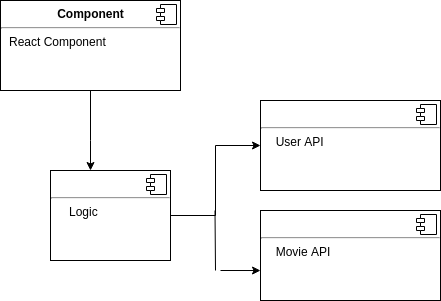

The diagram above was exported from draw.io. Its source (the exported page's mxGraphModel, read from the mxfile embedded in the PNG):
<mxGraphModel dx="868" dy="366" grid="1" gridSize="10" guides="1" tooltips="1" connect="1" arrows="1" fold="1" page="1" pageScale="1" pageWidth="827" pageHeight="1169" math="0" shadow="0">
  <root>
    <mxCell id="0" />
    <mxCell id="1" parent="0" />
    <mxCell id="eAWpYyQyrppSbACCPzGv-10" value="" style="edgeStyle=orthogonalEdgeStyle;rounded=0;orthogonalLoop=1;jettySize=auto;html=1;" edge="1" parent="1" source="eAWpYyQyrppSbACCPzGv-6" target="eAWpYyQyrppSbACCPzGv-8">
      <mxGeometry relative="1" as="geometry">
        <Array as="points">
          <mxPoint x="120" y="160" />
          <mxPoint x="120" y="160" />
        </Array>
      </mxGeometry>
    </mxCell>
    <mxCell id="eAWpYyQyrppSbACCPzGv-6" value="&lt;p style=&quot;margin: 0px ; margin-top: 6px ; text-align: center&quot;&gt;&lt;b&gt;Component&lt;/b&gt;&lt;/p&gt;&lt;hr&gt;&lt;p style=&quot;margin: 0px ; margin-left: 8px&quot;&gt;React Component&lt;br&gt;&lt;br&gt;&lt;/p&gt;" style="align=left;overflow=fill;html=1;" vertex="1" parent="1">
      <mxGeometry x="30" y="20" width="180" height="90" as="geometry" />
    </mxCell>
    <mxCell id="eAWpYyQyrppSbACCPzGv-7" value="" style="shape=component;jettyWidth=8;jettyHeight=4;" vertex="1" parent="eAWpYyQyrppSbACCPzGv-6">
      <mxGeometry x="1" width="20" height="20" relative="1" as="geometry">
        <mxPoint x="-24" y="4" as="offset" />
      </mxGeometry>
    </mxCell>
    <mxCell id="eAWpYyQyrppSbACCPzGv-13" value="" style="edgeStyle=orthogonalEdgeStyle;rounded=0;orthogonalLoop=1;jettySize=auto;html=1;" edge="1" parent="1" source="eAWpYyQyrppSbACCPzGv-8" target="eAWpYyQyrppSbACCPzGv-11">
      <mxGeometry relative="1" as="geometry" />
    </mxCell>
    <mxCell id="eAWpYyQyrppSbACCPzGv-8" value="&lt;p style=&quot;margin: 0px ; margin-top: 6px ; text-align: center&quot;&gt;&lt;br&gt;&lt;/p&gt;&lt;hr&gt;&lt;p style=&quot;margin: 0px ; margin-left: 8px&quot;&gt;&amp;nbsp; &amp;nbsp;Logic&lt;br&gt;&lt;br&gt;&lt;/p&gt;" style="align=left;overflow=fill;html=1;" vertex="1" parent="1">
      <mxGeometry x="80" y="190" width="120" height="90" as="geometry" />
    </mxCell>
    <mxCell id="eAWpYyQyrppSbACCPzGv-9" value="" style="shape=component;jettyWidth=8;jettyHeight=4;" vertex="1" parent="eAWpYyQyrppSbACCPzGv-8">
      <mxGeometry x="1" width="20" height="20" relative="1" as="geometry">
        <mxPoint x="-24" y="4" as="offset" />
      </mxGeometry>
    </mxCell>
    <mxCell id="eAWpYyQyrppSbACCPzGv-11" value="&lt;p style=&quot;margin: 0px ; margin-top: 6px ; text-align: center&quot;&gt;&lt;br&gt;&lt;/p&gt;&lt;hr&gt;&lt;p style=&quot;margin: 0px ; margin-left: 8px&quot;&gt;&amp;nbsp; User API&lt;br&gt;&lt;br&gt;&lt;/p&gt;" style="align=left;overflow=fill;html=1;" vertex="1" parent="1">
      <mxGeometry x="290" y="120" width="180" height="90" as="geometry" />
    </mxCell>
    <mxCell id="eAWpYyQyrppSbACCPzGv-12" value="" style="shape=component;jettyWidth=8;jettyHeight=4;" vertex="1" parent="eAWpYyQyrppSbACCPzGv-11">
      <mxGeometry x="1" width="20" height="20" relative="1" as="geometry">
        <mxPoint x="-24" y="4" as="offset" />
      </mxGeometry>
    </mxCell>
    <mxCell id="eAWpYyQyrppSbACCPzGv-14" value="&lt;p style=&quot;margin: 0px ; margin-top: 6px ; text-align: center&quot;&gt;&lt;br&gt;&lt;/p&gt;&lt;hr&gt;&lt;p style=&quot;margin: 0px ; margin-left: 8px&quot;&gt;&amp;nbsp; Movie API&lt;br&gt;&lt;br&gt;&lt;/p&gt;" style="align=left;overflow=fill;html=1;" vertex="1" parent="1">
      <mxGeometry x="290" y="230" width="180" height="90" as="geometry" />
    </mxCell>
    <mxCell id="eAWpYyQyrppSbACCPzGv-15" value="" style="shape=component;jettyWidth=8;jettyHeight=4;" vertex="1" parent="eAWpYyQyrppSbACCPzGv-14">
      <mxGeometry x="1" width="20" height="20" relative="1" as="geometry">
        <mxPoint x="-24" y="4" as="offset" />
      </mxGeometry>
    </mxCell>
    <mxCell id="eAWpYyQyrppSbACCPzGv-16" value="" style="endArrow=none;html=1;" edge="1" parent="1">
      <mxGeometry width="50" height="50" relative="1" as="geometry">
        <mxPoint x="245" y="290" as="sourcePoint" />
        <mxPoint x="244.5" y="230" as="targetPoint" />
      </mxGeometry>
    </mxCell>
    <mxCell id="eAWpYyQyrppSbACCPzGv-18" value="" style="endArrow=classic;html=1;entryX=0;entryY=0.667;entryDx=0;entryDy=0;entryPerimeter=0;" edge="1" parent="1" target="eAWpYyQyrppSbACCPzGv-14">
      <mxGeometry width="50" height="50" relative="1" as="geometry">
        <mxPoint x="250" y="290" as="sourcePoint" />
        <mxPoint x="70" y="340" as="targetPoint" />
      </mxGeometry>
    </mxCell>
  </root>
</mxGraphModel>